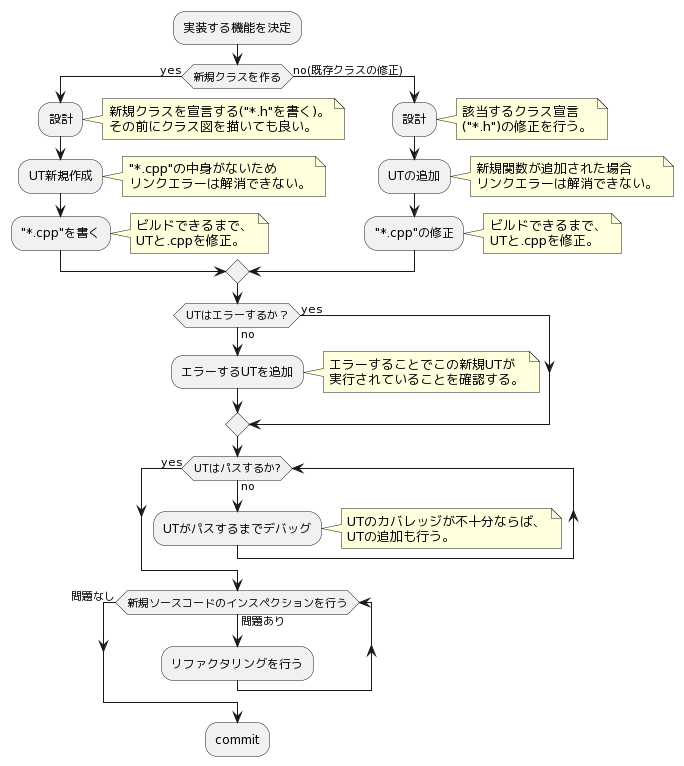

The diagram above was rendered by PlantUML. Its source (embedded in the PNG):
@startuml
:実装する機能を決定;

if(新規クラスを作る) then (yes)
    :設計;
        note right
            新規クラスを宣言する("*.h"を書く)。
            その前にクラス図を描いても良い。
        end note

    :UT新規作成;
        note right
            "*.cpp"の中身がないため
            リンクエラーは解消できない。
        end note

    :"*.cpp"を書く;
        note right
            ビルドできるまで、
            UTと.cppを修正。
        end note

else(no(既存クラスの修正))
    :設計;
        note right
            該当するクラス宣言
            ("*.h")の修正を行う。
        end note

    :UTの追加;
        note right
            新規関数が追加された場合
            リンクエラーは解消できない。
        end note

    :"*.cpp"の修正;
        note right
            ビルドできるまで、
            UTと.cppを修正。
        end note
endif

if(UTはエラーするか？) then (no)
    :エラーするUTを追加;
        note right
            エラーすることでこの新規UTが
            実行されていることを確認する。
        end note
else(yes)

endif

while(UTはパスするか?) is (no)
    :UTがパスするまでデバッグ;
        note right
            UTのカバレッジが不十分ならば、
            UTの追加も行う。
        end note
endwhile(yes)

while(新規ソースコードのインスペクションを行う) is (問題あり)
    :リファクタリングを行う;
endwhile(問題なし)

:commit;
@enduml